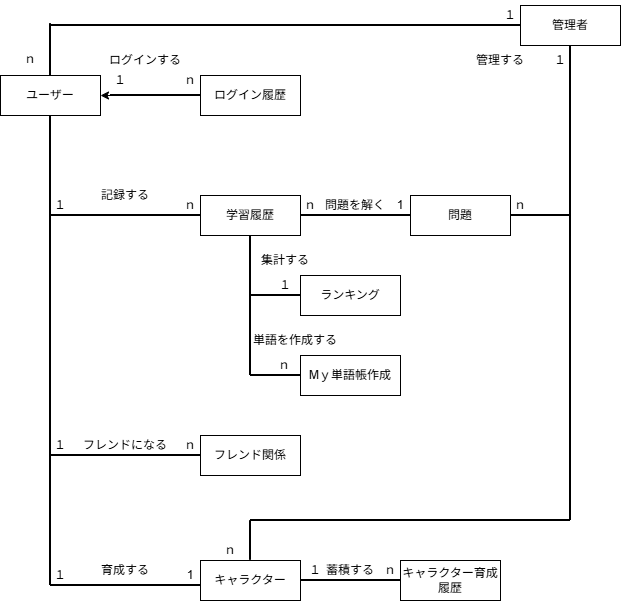

The diagram above was exported from draw.io. Its source (the exported page's mxGraphModel, read from the mxfile embedded in the PNG):
<mxGraphModel dx="835" dy="683" grid="1" gridSize="10" guides="1" tooltips="1" connect="1" arrows="1" fold="1" page="1" pageScale="1" pageWidth="827" pageHeight="1169" math="0" shadow="0">
  <root>
    <mxCell id="0" />
    <mxCell id="1" parent="0" />
    <mxCell id="eq6j2tE3t0gFoIlW0f78-11" parent="1" style="whiteSpace=wrap;html=1;align=center;" value="ユーザー" vertex="1">
      <mxGeometry height="40" width="100" x="160" y="80" as="geometry" />
    </mxCell>
    <mxCell id="eq6j2tE3t0gFoIlW0f78-12" parent="1" style="whiteSpace=wrap;html=1;align=center;" value="学習履歴" vertex="1">
      <mxGeometry height="40" width="100" x="360" y="200" as="geometry" />
    </mxCell>
    <mxCell id="B0QjZJmYYKYPTsGS7-Q9-1" parent="1" style="whiteSpace=wrap;html=1;align=center;" value="キャラクター育成履歴" vertex="1">
      <mxGeometry height="40" width="100" x="560" y="565" as="geometry" />
    </mxCell>
    <mxCell id="B0QjZJmYYKYPTsGS7-Q9-2" parent="1" style="whiteSpace=wrap;html=1;align=center;" value="問題" vertex="1">
      <mxGeometry height="40" width="100" x="570" y="200" as="geometry" />
    </mxCell>
    <mxCell id="B0QjZJmYYKYPTsGS7-Q9-3" parent="1" style="whiteSpace=wrap;html=1;align=center;" value="ログイン履歴" vertex="1">
      <mxGeometry height="40" width="100" x="360" y="80" as="geometry" />
    </mxCell>
    <mxCell id="B0QjZJmYYKYPTsGS7-Q9-4" parent="1" style="whiteSpace=wrap;html=1;align=center;" value="フレンド関係" vertex="1">
      <mxGeometry height="40" width="100" x="360" y="440" as="geometry" />
    </mxCell>
    <mxCell id="B0QjZJmYYKYPTsGS7-Q9-5" parent="1" style="whiteSpace=wrap;html=1;align=center;" value="キャラクター" vertex="1">
      <mxGeometry height="40" width="100" x="360" y="565" as="geometry" />
    </mxCell>
    <mxCell id="B0QjZJmYYKYPTsGS7-Q9-10" parent="1" style="whiteSpace=wrap;html=1;align=center;" value="Mｙ単語帳作成" vertex="1">
      <mxGeometry height="40" width="100" x="460" y="360" as="geometry" />
    </mxCell>
    <mxCell id="B0QjZJmYYKYPTsGS7-Q9-15" parent="1" style="line;strokeWidth=2;html=1;" value="" vertex="1">
      <mxGeometry height="10" width="100" x="460" y="580" as="geometry" />
    </mxCell>
    <mxCell id="B0QjZJmYYKYPTsGS7-Q9-17" parent="1" style="text;html=1;whiteSpace=wrap;strokeColor=none;fillColor=none;align=center;verticalAlign=middle;rounded=0;" value="育成する" vertex="1">
      <mxGeometry height="30" width="100" x="235" y="560" as="geometry" />
    </mxCell>
    <mxCell id="B0QjZJmYYKYPTsGS7-Q9-26" parent="1" style="line;strokeWidth=2;html=1;" value="" vertex="1">
      <mxGeometry height="10" width="110" x="460" y="215" as="geometry" />
    </mxCell>
    <mxCell id="B0QjZJmYYKYPTsGS7-Q9-27" parent="1" style="line;strokeWidth=2;html=1;direction=south;" value="" vertex="1">
      <mxGeometry height="470" width="40" x="190" y="120" as="geometry" />
    </mxCell>
    <mxCell id="B0QjZJmYYKYPTsGS7-Q9-33" parent="1" style="line;strokeWidth=2;html=1;" value="" vertex="1">
      <mxGeometry height="10" width="150" x="210" y="215" as="geometry" />
    </mxCell>
    <mxCell id="B0QjZJmYYKYPTsGS7-Q9-34" parent="1" style="line;strokeWidth=2;html=1;" value="" vertex="1">
      <mxGeometry height="10" width="50" x="410" y="375" as="geometry" />
    </mxCell>
    <mxCell id="B0QjZJmYYKYPTsGS7-Q9-35" parent="1" style="line;strokeWidth=2;html=1;" value="" vertex="1">
      <mxGeometry height="10" width="150" x="210" y="455" as="geometry" />
    </mxCell>
    <mxCell id="B0QjZJmYYKYPTsGS7-Q9-36" parent="1" style="line;strokeWidth=2;html=1;" value="" vertex="1">
      <mxGeometry height="10" width="150" x="210" y="585" as="geometry" />
    </mxCell>
    <mxCell id="B0QjZJmYYKYPTsGS7-Q9-45" parent="1" style="text;html=1;whiteSpace=wrap;strokeColor=none;fillColor=none;align=center;verticalAlign=middle;rounded=0;" value="フレンドになる" vertex="1">
      <mxGeometry height="30" width="100" x="235" y="435" as="geometry" />
    </mxCell>
    <mxCell id="B0QjZJmYYKYPTsGS7-Q9-46" parent="1" style="text;html=1;whiteSpace=wrap;strokeColor=none;fillColor=none;align=center;verticalAlign=middle;rounded=0;" value="問題を解く" vertex="1">
      <mxGeometry height="30" width="100" x="465" y="195" as="geometry" />
    </mxCell>
    <mxCell id="B0QjZJmYYKYPTsGS7-Q9-55" edge="1" parent="1" source="B0QjZJmYYKYPTsGS7-Q9-47" style="edgeStyle=orthogonalEdgeStyle;rounded=0;orthogonalLoop=1;jettySize=auto;html=1;exitX=1;exitY=0.5;exitDx=0;exitDy=0;exitPerimeter=0;entryX=1;entryY=0.5;entryDx=0;entryDy=0;" target="eq6j2tE3t0gFoIlW0f78-11">
      <mxGeometry relative="1" as="geometry" />
    </mxCell>
    <mxCell id="B0QjZJmYYKYPTsGS7-Q9-47" parent="1" style="line;strokeWidth=2;html=1;direction=west;" value="" vertex="1">
      <mxGeometry height="120" width="90" x="270" y="40" as="geometry" />
    </mxCell>
    <mxCell id="B0QjZJmYYKYPTsGS7-Q9-48" parent="1" style="text;html=1;whiteSpace=wrap;strokeColor=none;fillColor=none;align=center;verticalAlign=middle;rounded=0;" value="ログインする" vertex="1">
      <mxGeometry height="30" width="110" x="250" y="50" as="geometry" />
    </mxCell>
    <mxCell id="B0QjZJmYYKYPTsGS7-Q9-57" parent="1" style="whiteSpace=wrap;html=1;align=center;" value="ランキング" vertex="1">
      <mxGeometry height="40" width="100" x="460" y="280" as="geometry" />
    </mxCell>
    <mxCell id="B0QjZJmYYKYPTsGS7-Q9-58" parent="1" style="line;strokeWidth=2;html=1;" value="" vertex="1">
      <mxGeometry height="10" width="50" x="410" y="295" as="geometry" />
    </mxCell>
    <mxCell id="B0QjZJmYYKYPTsGS7-Q9-59" parent="1" style="line;strokeWidth=2;html=1;direction=south;" value="" vertex="1">
      <mxGeometry height="140" width="10" x="405" y="240" as="geometry" />
    </mxCell>
    <mxCell id="B0QjZJmYYKYPTsGS7-Q9-61" parent="1" style="text;html=1;whiteSpace=wrap;strokeColor=none;fillColor=none;align=center;verticalAlign=middle;rounded=0;" value="単語を作成する" vertex="1">
      <mxGeometry height="30" width="100" x="405" y="330" as="geometry" />
    </mxCell>
    <mxCell id="B0QjZJmYYKYPTsGS7-Q9-62" parent="1" style="text;html=1;whiteSpace=wrap;strokeColor=none;fillColor=none;align=center;verticalAlign=middle;rounded=0;" value="１" vertex="1">
      <mxGeometry height="30" width="60" x="190" y="195" as="geometry" />
    </mxCell>
    <mxCell id="B0QjZJmYYKYPTsGS7-Q9-64" parent="1" style="text;html=1;whiteSpace=wrap;strokeColor=none;fillColor=none;align=center;verticalAlign=middle;rounded=0;" value="１" vertex="1">
      <mxGeometry height="30" width="60" x="190" y="435" as="geometry" />
    </mxCell>
    <mxCell id="B0QjZJmYYKYPTsGS7-Q9-65" parent="1" style="text;html=1;whiteSpace=wrap;strokeColor=none;fillColor=none;align=center;verticalAlign=middle;rounded=0;" value="１" vertex="1">
      <mxGeometry height="30" width="60" x="190" y="565" as="geometry" />
    </mxCell>
    <mxCell id="B0QjZJmYYKYPTsGS7-Q9-66" parent="1" style="text;html=1;whiteSpace=wrap;strokeColor=none;fillColor=none;align=center;verticalAlign=middle;rounded=0;" value="ｎ" vertex="1">
      <mxGeometry height="30" width="60" x="320" y="435" as="geometry" />
    </mxCell>
    <mxCell id="B0QjZJmYYKYPTsGS7-Q9-67" parent="1" style="text;html=1;whiteSpace=wrap;strokeColor=none;fillColor=none;align=center;verticalAlign=middle;rounded=0;" value="ｎ" vertex="1">
      <mxGeometry height="30" width="60" x="320" y="195" as="geometry" />
    </mxCell>
    <mxCell id="B0QjZJmYYKYPTsGS7-Q9-73" parent="1" style="text;html=1;whiteSpace=wrap;strokeColor=none;fillColor=none;align=center;verticalAlign=middle;rounded=0;" value="ｎ" vertex="1">
      <mxGeometry height="30" width="60" x="520" y="560" as="geometry" />
    </mxCell>
    <mxCell id="B0QjZJmYYKYPTsGS7-Q9-74" parent="1" style="text;html=1;whiteSpace=wrap;strokeColor=none;fillColor=none;align=center;verticalAlign=middle;rounded=0;" value="１" vertex="1">
      <mxGeometry height="30" width="60" x="445" y="560" as="geometry" />
    </mxCell>
    <mxCell id="B0QjZJmYYKYPTsGS7-Q9-75" parent="1" style="text;html=1;whiteSpace=wrap;strokeColor=none;fillColor=none;align=center;verticalAlign=middle;rounded=0;" value="1" vertex="1">
      <mxGeometry height="30" width="60" x="320" y="565" as="geometry" />
    </mxCell>
    <mxCell id="B0QjZJmYYKYPTsGS7-Q9-76" parent="1" style="text;html=1;whiteSpace=wrap;strokeColor=none;fillColor=none;align=center;verticalAlign=middle;rounded=0;" value="ｎ" vertex="1">
      <mxGeometry height="30" width="60" x="414" y="355" as="geometry" />
    </mxCell>
    <mxCell id="B0QjZJmYYKYPTsGS7-Q9-77" parent="1" style="text;html=1;whiteSpace=wrap;strokeColor=none;fillColor=none;align=center;verticalAlign=middle;rounded=0;" value="1" vertex="1">
      <mxGeometry height="30" width="60" x="530" y="195" as="geometry" />
    </mxCell>
    <mxCell id="B0QjZJmYYKYPTsGS7-Q9-78" parent="1" style="text;html=1;whiteSpace=wrap;strokeColor=none;fillColor=none;align=center;verticalAlign=middle;rounded=0;" value="ｎ" vertex="1">
      <mxGeometry height="30" width="60" x="320" y="70" as="geometry" />
    </mxCell>
    <mxCell id="B0QjZJmYYKYPTsGS7-Q9-80" parent="1" style="text;html=1;whiteSpace=wrap;strokeColor=none;fillColor=none;align=center;verticalAlign=middle;rounded=0;" value="１" vertex="1">
      <mxGeometry height="30" width="60" x="250" y="70" as="geometry" />
    </mxCell>
    <mxCell id="B0QjZJmYYKYPTsGS7-Q9-81" parent="1" style="text;html=1;whiteSpace=wrap;strokeColor=none;fillColor=none;align=center;verticalAlign=middle;rounded=0;" value="１" vertex="1">
      <mxGeometry height="30" width="60" x="415" y="275" as="geometry" />
    </mxCell>
    <mxCell id="B0QjZJmYYKYPTsGS7-Q9-82" parent="1" style="text;html=1;whiteSpace=wrap;strokeColor=none;fillColor=none;align=center;verticalAlign=middle;rounded=0;" value="記録する" vertex="1">
      <mxGeometry height="30" width="60" x="255" y="185" as="geometry" />
    </mxCell>
    <mxCell id="B0QjZJmYYKYPTsGS7-Q9-83" parent="1" style="text;html=1;whiteSpace=wrap;strokeColor=none;fillColor=none;align=center;verticalAlign=middle;rounded=0;" value="集計する" vertex="1">
      <mxGeometry height="30" width="60" x="415" y="250" as="geometry" />
    </mxCell>
    <mxCell id="B0QjZJmYYKYPTsGS7-Q9-86" parent="1" style="text;html=1;whiteSpace=wrap;strokeColor=none;fillColor=none;align=center;verticalAlign=middle;rounded=0;" value="蓄積する" vertex="1">
      <mxGeometry height="30" width="60" x="480" y="560" as="geometry" />
    </mxCell>
    <mxCell id="B0QjZJmYYKYPTsGS7-Q9-87" parent="1" style="text;html=1;whiteSpace=wrap;strokeColor=none;fillColor=none;align=center;verticalAlign=middle;rounded=0;" value="ｎ" vertex="1">
      <mxGeometry height="30" width="60" x="440" y="195" as="geometry" />
    </mxCell>
    <mxCell id="Fv9q_0PNrYXZF3YyI383-1" parent="1" style="whiteSpace=wrap;html=1;align=center;" value="管理者" vertex="1">
      <mxGeometry height="40" width="100" x="680" y="10" as="geometry" />
    </mxCell>
    <mxCell id="Fv9q_0PNrYXZF3YyI383-2" parent="1" style="line;strokeWidth=2;html=1;" value="" vertex="1">
      <mxGeometry height="10" width="470" x="210" y="25" as="geometry" />
    </mxCell>
    <mxCell id="Fv9q_0PNrYXZF3YyI383-3" parent="1" style="line;strokeWidth=2;html=1;rotation=90;" value="" vertex="1">
      <mxGeometry height="10" width="51.88" x="184.06" y="49.07" as="geometry" />
    </mxCell>
    <mxCell id="Fv9q_0PNrYXZF3YyI383-4" parent="1" style="text;html=1;whiteSpace=wrap;strokeColor=none;fillColor=none;align=center;verticalAlign=middle;rounded=0;" value="１" vertex="1">
      <mxGeometry height="30" width="60" x="640" y="5" as="geometry" />
    </mxCell>
    <mxCell id="Fv9q_0PNrYXZF3YyI383-5" parent="1" style="text;html=1;whiteSpace=wrap;strokeColor=none;fillColor=none;align=center;verticalAlign=middle;rounded=0;" value="ｎ" vertex="1">
      <mxGeometry height="30" width="60" x="160" y="49.07" as="geometry" />
    </mxCell>
    <mxCell id="Fv9q_0PNrYXZF3YyI383-6" parent="1" style="line;strokeWidth=2;html=1;rotation=90;" value="" vertex="1">
      <mxGeometry height="10" width="475" x="492.5" y="282.5" as="geometry" />
    </mxCell>
    <mxCell id="Fv9q_0PNrYXZF3YyI383-7" parent="1" style="line;strokeWidth=2;html=1;" value="" vertex="1">
      <mxGeometry height="10" width="60" x="670" y="215" as="geometry" />
    </mxCell>
    <mxCell id="Fv9q_0PNrYXZF3YyI383-8" parent="1" style="text;html=1;whiteSpace=wrap;strokeColor=none;fillColor=none;align=center;verticalAlign=middle;rounded=0;" value="１" vertex="1">
      <mxGeometry height="30" width="60" x="690" y="50" as="geometry" />
    </mxCell>
    <mxCell id="Fv9q_0PNrYXZF3YyI383-9" parent="1" style="text;html=1;whiteSpace=wrap;strokeColor=none;fillColor=none;align=center;verticalAlign=middle;rounded=0;" value="ｎ" vertex="1">
      <mxGeometry height="30" width="60" x="650" y="195" as="geometry" />
    </mxCell>
    <mxCell id="Fv9q_0PNrYXZF3YyI383-10" parent="1" style="text;html=1;whiteSpace=wrap;strokeColor=none;fillColor=none;align=center;verticalAlign=middle;rounded=0;" value="管理する" vertex="1">
      <mxGeometry height="30" width="60" x="630" y="50" as="geometry" />
    </mxCell>
    <mxCell id="Fv9q_0PNrYXZF3YyI383-11" parent="1" style="line;strokeWidth=2;html=1;rotation=0;" value="" vertex="1">
      <mxGeometry height="10" width="320" x="410" y="520" as="geometry" />
    </mxCell>
    <mxCell id="Fv9q_0PNrYXZF3YyI383-12" parent="1" style="line;strokeWidth=2;html=1;rotation=90;" value="" vertex="1">
      <mxGeometry height="10" width="39.68" x="390.16" y="540" as="geometry" />
    </mxCell>
    <mxCell id="Fv9q_0PNrYXZF3YyI383-14" parent="1" style="text;html=1;whiteSpace=wrap;strokeColor=none;fillColor=none;align=center;verticalAlign=middle;rounded=0;" value="ｎ" vertex="1">
      <mxGeometry height="30" width="60" x="360" y="540" as="geometry" />
    </mxCell>
  </root>
</mxGraphModel>